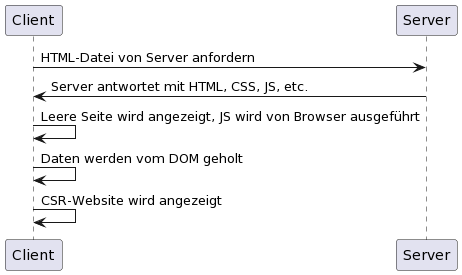

The diagram above was rendered by PlantUML. Its source (embedded in the PNG):
@startuml
Client -> Server: HTML-Datei von Server anfordern
Server -> Client: Server antwortet mit HTML, CSS, JS, etc.
Client -> Client: Leere Seite wird angezeigt, JS wird von Browser ausgeführt
Client -> Client: Daten werden vom DOM geholt
Client -> Client: CSR-Website wird angezeigt
@enduml